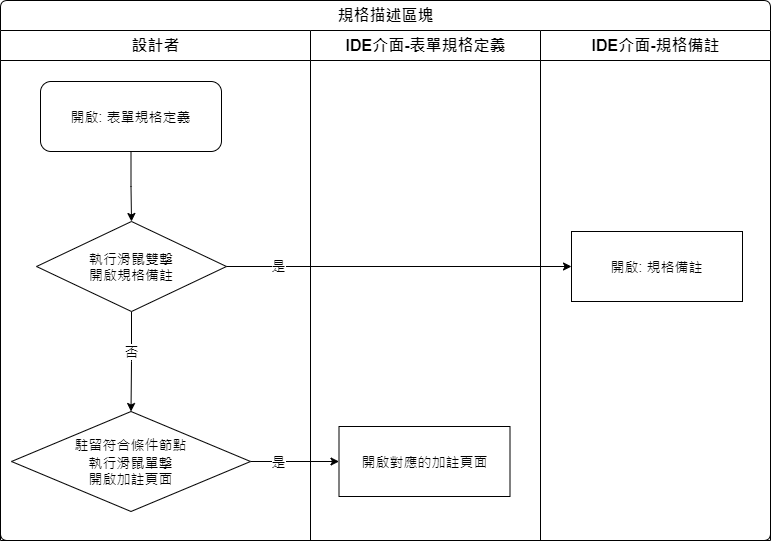

The diagram above was exported from draw.io. Its source (the exported page's mxGraphModel, read from the mxfile embedded in the PNG):
<mxGraphModel dx="1020" dy="611" grid="1" gridSize="10" guides="1" tooltips="1" connect="1" arrows="1" fold="1" page="1" pageScale="1" pageWidth="827" pageHeight="1169" math="0" shadow="0">
  <root>
    <mxCell id="npSf83JFM_zqZGX-QRfK-0" />
    <mxCell id="npSf83JFM_zqZGX-QRfK-1" parent="npSf83JFM_zqZGX-QRfK-0" />
    <mxCell id="FOg7SqLEA009pQ6P1UOC-0" value="規格描述區塊" style="swimlane;html=1;childLayout=stackLayout;resizeParent=1;resizeParentMax=0;strokeWidth=1;fontSize=16;rounded=1;arcSize=8;startSize=30;labelBackgroundColor=none;align=center;" parent="npSf83JFM_zqZGX-QRfK-1" vertex="1">
      <mxGeometry x="20" y="30" width="770" height="540" as="geometry" />
    </mxCell>
    <mxCell id="FOg7SqLEA009pQ6P1UOC-1" style="edgeStyle=orthogonalEdgeStyle;rounded=0;orthogonalLoop=1;jettySize=auto;html=1;fontFamily=Helvetica;fontSize=14;fontColor=#000000;" parent="FOg7SqLEA009pQ6P1UOC-0" source="FOg7SqLEA009pQ6P1UOC-9" target="FOg7SqLEA009pQ6P1UOC-11" edge="1">
      <mxGeometry relative="1" as="geometry" />
    </mxCell>
    <mxCell id="FOg7SqLEA009pQ6P1UOC-2" value="是" style="edgeLabel;html=1;align=center;verticalAlign=middle;resizable=0;points=[];fontSize=14;fontFamily=Helvetica;fontColor=#000000;" parent="FOg7SqLEA009pQ6P1UOC-1" vertex="1" connectable="0">
      <mxGeometry x="-0.1968" y="3" relative="1" as="geometry">
        <mxPoint x="-9" y="2" as="offset" />
      </mxGeometry>
    </mxCell>
    <mxCell id="FOg7SqLEA009pQ6P1UOC-3" value="設計者" style="swimlane;html=1;startSize=30;fontSize=16;strokeWidth=1;" parent="FOg7SqLEA009pQ6P1UOC-0" vertex="1">
      <mxGeometry y="30" width="310" height="510" as="geometry" />
    </mxCell>
    <mxCell id="FOg7SqLEA009pQ6P1UOC-4" style="edgeStyle=orthogonalEdgeStyle;rounded=0;orthogonalLoop=1;jettySize=auto;html=1;fontFamily=Helvetica;fontSize=14;fontColor=#000000;" parent="FOg7SqLEA009pQ6P1UOC-3" source="FOg7SqLEA009pQ6P1UOC-5" target="FOg7SqLEA009pQ6P1UOC-8" edge="1">
      <mxGeometry relative="1" as="geometry" />
    </mxCell>
    <mxCell id="FOg7SqLEA009pQ6P1UOC-5" value="開啟: 表單規格定義" style="rounded=1;whiteSpace=wrap;html=1;strokeWidth=1;fontSize=14;" parent="FOg7SqLEA009pQ6P1UOC-3" vertex="1">
      <mxGeometry x="40" y="51" width="181" height="70" as="geometry" />
    </mxCell>
    <mxCell id="FOg7SqLEA009pQ6P1UOC-6" style="edgeStyle=orthogonalEdgeStyle;rounded=0;orthogonalLoop=1;jettySize=auto;html=1;fontFamily=Helvetica;fontSize=14;fontColor=#000000;" parent="FOg7SqLEA009pQ6P1UOC-3" source="FOg7SqLEA009pQ6P1UOC-8" target="FOg7SqLEA009pQ6P1UOC-9" edge="1">
      <mxGeometry relative="1" as="geometry" />
    </mxCell>
    <mxCell id="FOg7SqLEA009pQ6P1UOC-7" value="否" style="edgeLabel;html=1;align=center;verticalAlign=middle;resizable=0;points=[];fontSize=14;fontFamily=Helvetica;fontColor=#000000;" parent="FOg7SqLEA009pQ6P1UOC-6" vertex="1" connectable="0">
      <mxGeometry x="-0.2239" y="-2" relative="1" as="geometry">
        <mxPoint x="1" as="offset" />
      </mxGeometry>
    </mxCell>
    <mxCell id="FOg7SqLEA009pQ6P1UOC-8" value="執行滑鼠雙擊&lt;br&gt;開啟規格備註" style="rhombus;whiteSpace=wrap;html=1;fontSize=14;" parent="FOg7SqLEA009pQ6P1UOC-3" vertex="1">
      <mxGeometry x="36" y="191" width="190" height="90" as="geometry" />
    </mxCell>
    <mxCell id="FOg7SqLEA009pQ6P1UOC-9" value="&lt;div style=&quot;line-height: 19px ; font-size: 14px&quot;&gt;駐留符合條件節點&lt;/div&gt;執行滑鼠單擊&lt;br style=&quot;font-size: 14px&quot;&gt;開啟加註頁面" style="rhombus;whiteSpace=wrap;html=1;fontSize=14;labelBackgroundColor=none;fontFamily=Helvetica;" parent="FOg7SqLEA009pQ6P1UOC-3" vertex="1">
      <mxGeometry x="11" y="381" width="239" height="100" as="geometry" />
    </mxCell>
    <mxCell id="FOg7SqLEA009pQ6P1UOC-10" value="IDE介面-表單規格定義" style="swimlane;html=1;startSize=30;fontSize=16;strokeWidth=1;" parent="FOg7SqLEA009pQ6P1UOC-0" vertex="1">
      <mxGeometry x="310" y="30" width="230" height="510" as="geometry" />
    </mxCell>
    <mxCell id="FOg7SqLEA009pQ6P1UOC-11" value="開啟對應的加註頁面" style="rounded=0;whiteSpace=wrap;html=1;strokeWidth=1;fontSize=14;" parent="FOg7SqLEA009pQ6P1UOC-10" vertex="1">
      <mxGeometry x="28.5" y="396" width="171" height="70" as="geometry" />
    </mxCell>
    <mxCell id="FOg7SqLEA009pQ6P1UOC-12" value="IDE介面-規格備註" style="swimlane;html=1;startSize=30;fontSize=16;strokeWidth=1;" parent="FOg7SqLEA009pQ6P1UOC-0" vertex="1">
      <mxGeometry x="540" y="30" width="230" height="510" as="geometry" />
    </mxCell>
    <mxCell id="FOg7SqLEA009pQ6P1UOC-13" value="開啟: 規格備註" style="rounded=0;whiteSpace=wrap;html=1;strokeWidth=1;fontSize=14;" parent="FOg7SqLEA009pQ6P1UOC-12" vertex="1">
      <mxGeometry x="31" y="201" width="171" height="70" as="geometry" />
    </mxCell>
    <mxCell id="FOg7SqLEA009pQ6P1UOC-14" style="edgeStyle=orthogonalEdgeStyle;rounded=0;orthogonalLoop=1;jettySize=auto;html=1;entryX=0;entryY=0.5;entryDx=0;entryDy=0;fontFamily=Helvetica;fontSize=14;fontColor=#000000;" parent="FOg7SqLEA009pQ6P1UOC-0" source="FOg7SqLEA009pQ6P1UOC-8" target="FOg7SqLEA009pQ6P1UOC-13" edge="1">
      <mxGeometry relative="1" as="geometry" />
    </mxCell>
    <mxCell id="FOg7SqLEA009pQ6P1UOC-15" value="是" style="edgeLabel;html=1;align=center;verticalAlign=middle;resizable=0;points=[];fontSize=14;fontFamily=Helvetica;fontColor=#000000;" parent="FOg7SqLEA009pQ6P1UOC-14" vertex="1" connectable="0">
      <mxGeometry x="-0.6934" y="-2" relative="1" as="geometry">
        <mxPoint x="-2" y="-4" as="offset" />
      </mxGeometry>
    </mxCell>
  </root>
</mxGraphModel>